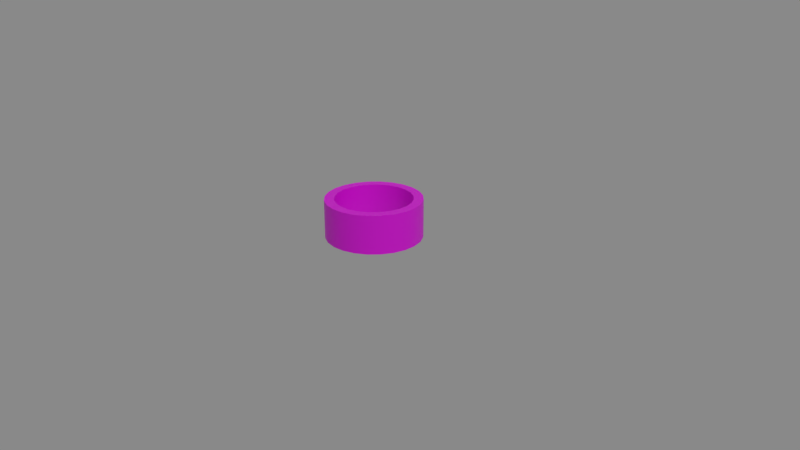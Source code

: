 # Source: anim-cam.blend  (saved by Blender 2.82.7; exported with 4.5.12 LTS)
import bpy
from mathutils import Matrix  # noqa: F401  (used for matrix-valued properties, if any)

bpy.ops.wm.read_factory_settings(use_empty=True)
scene = bpy.context.scene
scene.name = 'anim-cam-switch'

# ---- collections
col_collection_1_002 = bpy.data.collections.new('Collection 1.002'); scene.collection.children.link(col_collection_1_002)

# ---- images (referenced by path relative to the original .blend; pixels are not part of the script)
import os
ASSET_DIR = os.environ.get("B2B_ASSET_DIR", "")  # directory of the original .blend (textures are referenced by path, not embedded)
HERE = os.path.dirname(os.path.abspath(__file__))  # packed textures are extracted next to this script under _unpacked/

def load_image(name, relpath, width, height, colorspace="sRGB"):
    """Load a texture the original file referenced (path relative to the .blend, or extracted next to this script)."""
    p = next((c for c in (os.path.join(HERE, relpath), os.path.join(ASSET_DIR, relpath)) if relpath and os.path.exists(c)), "")
    if p:
        img = bpy.data.images.load(p, check_existing=True)
        img.name = name
    else:  # same state as the original file: an image datablock whose file is absent (Cycles renders it pink)
        img = bpy.data.images.new(name, width, height)
        img.source = "FILE"
        img.filepath = "//" + (relpath or name)
    img.colorspace_settings.name = colorspace
    return img
img_anim_cam_tex_png = load_image('anim-cam-tex.png', 'anim-cam-tex.png', 1024, 1024, 'sRGB')

# ---- materials (node trees are filled in below, after node groups)
mat_transparent_mat = bpy.data.materials.new('transparent-mat')
mat_transparent_mat.alpha_threshold = 0.0
mat_transparent_mat.roughness = 0.5
mat_transparent_mat.specular_intensity = 0.0
mat_anim_cam_switch = bpy.data.materials.new('anim-cam-switch')
mat_anim_cam_switch.alpha_threshold = 0.0
mat_anim_cam_switch.use_transparent_shadow = False
mat_anim_cam_switch.roughness = 0.5
mat_anim_cam_switch.specular_intensity = 0.0

# ---- node groups
ng_auto_smooth = bpy.data.node_groups.new('Auto Smooth', 'GeometryNodeTree')
_s = ng_auto_smooth.interface.new_socket(name='Geometry', in_out='OUTPUT', socket_type='NodeSocketGeometry')
_s = ng_auto_smooth.interface.new_socket(name='Geometry', in_out='INPUT', socket_type='NodeSocketGeometry')
_s = ng_auto_smooth.interface.new_socket(name='Angle', in_out='INPUT', socket_type='NodeSocketFloat')
_s.subtype = 'ANGLE'
_s.min_value = 0.0
_s.max_value = 3.142
ng_auto_smooth.is_modifier = True
_N = ng_auto_smooth.nodes; _L = ng_auto_smooth.links
n0 = _N.new('NodeGroupOutput'); n0.name = 'Group Output'; n0.location = (480, -100)
n1 = _N.new('NodeGroupInput'); n1.name = 'Group Input'; n1.location = (-420, -300)
n2 = _N.new('NodeGroupInput'); n2.name = 'Group Input.001'; n2.location = (-60, -100)
n3 = _N.new('GeometryNodeSetShadeSmooth'); n3.name = 'Set Shade Smooth'; n3.location = (120, -100)
n3.domain = 'EDGE'
n4 = _N.new('GeometryNodeSetShadeSmooth'); n4.name = 'Set Shade Smooth.001'; n4.location = (300, -100)
n5 = _N.new('GeometryNodeInputMeshEdgeAngle'); n5.name = 'Edge Angle'; n5.location = (-420, -220)
n6 = _N.new('GeometryNodeInputEdgeSmooth'); n6.name = 'Is Edge Smooth'; n6.location = (-60, -160)
n7 = _N.new('GeometryNodeInputShadeSmooth'); n7.name = 'Is Face Smooth'; n7.location = (-240, -340)
n8 = _N.new('FunctionNodeBooleanMath'); n8.name = 'Boolean Math'; n8.location = (-60, -220)
n9 = _N.new('FunctionNodeCompare'); n9.name = 'Compare'; n9.location = (-240, -180)
n9.operation = 'LESS_EQUAL'
_L.new(n5.outputs[0], n9.inputs[0])
_L.new(n4.outputs[0], n0.inputs[0])
_L.new(n1.outputs[1], n9.inputs[1])
_L.new(n9.outputs[0], n8.inputs[0])
_L.new(n7.outputs[0], n8.inputs[1])
_L.new(n2.outputs[0], n3.inputs[0])
_L.new(n6.outputs[0], n3.inputs[1])
_L.new(n3.outputs[0], n4.inputs[0])
_L.new(n8.outputs[0], n3.inputs[2])
n0.is_active_output = True

# ---- material node trees
mat_transparent_mat.use_nodes = True; mat_transparent_mat.node_tree.nodes.clear()
_N = mat_transparent_mat.node_tree.nodes; _L = mat_transparent_mat.node_tree.links
n0 = _N.new('ShaderNodeOutputMaterial'); n0.name = 'Material Output'; n0.location = (261, 307)
n0.target = 'CYCLES'
n1 = _N.new('ShaderNodeBsdfTransparent'); n1.name = 'Transparent BSDF'; n1.location = (-22, 341)
n2 = _N.new('ShaderNodeOutputMaterial'); n2.name = 'Material Output.001'; n2.location = (0, 0)
n2.target = 'EEVEE'
n3 = _N.new('ShaderNodeMixShader'); n3.name = 'Mix Shader'; n3.location = (0, 0)
n3.label = 'Disable Shadow'
n3.hide = True
n4 = _N.new('ShaderNodeLightPath'); n4.name = 'Light Path'; n4.location = (0, 0)
n4.hide = True
n5 = _N.new('ShaderNodeBsdfTransparent'); n5.name = 'Transparent BSDF.001'; n5.location = (0, 0)
n5.hide = True
_L.new(n1.outputs[0], n0.inputs[0])
_L.new(n1.outputs[0], n3.inputs[1])
_L.new(n3.outputs[0], n2.inputs[0])
_L.new(n4.outputs[1], n3.inputs[0])
_L.new(n5.outputs[0], n3.inputs[2])
n0.is_active_output = True
mat_anim_cam_switch.use_nodes = True; mat_anim_cam_switch.node_tree.nodes.clear()
_N = mat_anim_cam_switch.node_tree.nodes; _L = mat_anim_cam_switch.node_tree.links
n0 = _N.new('ShaderNodeOutputMaterial'); n0.name = 'Material Output'; n0.location = (300, 300)
n1 = _N.new('ShaderNodeBsdfPrincipled'); n1.name = 'Principled BSDF'; n1.location = (10, 300)
n1.distribution = 'GGX'
n1.subsurface_method = 'BURLEY'
n1.inputs[3].default_value = 1.45
n1.inputs[27].default_value = (0.0, 0.0, 0.0, 1.0)
n1.inputs[28].default_value = 1.0
n2 = _N.new('ShaderNodeTexImage'); n2.name = 'Image Texture'; n2.location = (-352, 285)
n2.image = img_anim_cam_tex_png
_L.new(n1.outputs[0], n0.inputs[0])
_L.new(n2.outputs[0], n1.inputs[0])
n0.is_active_output = True

# ---- world
world_world = bpy.data.worlds.new('World'); scene.world = world_world
world_world.color = (0.25, 0.25, 0.25)
world_world.use_sun_shadow = False
world_world.sun_shadow_jitter_overblur = 0.0

# ---- cameras
cam_camera_001 = bpy.data.cameras.new('Camera.001')
cam_camera_001.clip_end = 100.0
cam_camera_001.lens = 35.0
cam_camera_001.sensor_width = 32.0
cam_camera_001.sensor_height = 18.0
cam_camera_001.ortho_scale = 7.314
cam_camera_001.dof.focus_distance = 0.0
cam_camera_001.dof.aperture_fstop = 128.0

# ---- lights
light_lamp = bpy.data.lights.new('Lamp', 'SUN')
light_lamp.transmission_factor = 0.0
light_lamp.cutoff_distance = 30.0
light_lamp.angle = 0.1993
light_lamp.energy = 1.0
light_lamp.shadow_buffer_clip_start = 1.001
light_lamp.shadow_soft_size = 0.1
light_lamp.shadow_cascade_max_distance = 1000.0

# ---- meshes
me_anim_cam_prev_switch = bpy.data.meshes.new('anim-cam-prev-switch')
me_anim_cam_prev_switch.from_pydata([(0.084, -0.033, -0.033), (0.084, -0.033, 0.033), (0.084, 0.033, -0.033), (0.084, 0.033, 0.033), (0.15, -0.033, -0.033), (0.15, -0.033, 0.033), (0.15, 0.033, -0.033), (0.15, 0.033, 0.033)], [], [(0, 1, 3, 2), (2, 3, 7, 6), (6, 7, 5, 4), (4, 5, 1, 0), (2, 6, 4, 0), (7, 3, 1, 5)])
me_anim_cam_prev_switch.materials.append(mat_transparent_mat)
me_anim_cam_prev_switch.use_remesh_preserve_volume = False
me_anim_cam_prev_switch.use_remesh_preserve_attributes = False
me_anim_cam_prev_switch.use_mirror_vertex_groups = False
me_anim_cam_prev_switch.update()
me_anim_cam_next_switch = bpy.data.meshes.new('anim-cam-next-switch')
me_anim_cam_next_switch.from_pydata([(-0.084, 0.033, -0.033), (-0.084, 0.033, 0.033), (-0.084, -0.033, -0.033), (-0.084, -0.033, 0.033), (-0.15, 0.033, -0.033), (-0.15, 0.033, 0.033), (-0.15, -0.033, -0.033), (-0.15, -0.033, 0.033)], [], [(0, 1, 3, 2), (2, 3, 7, 6), (6, 7, 5, 4), (4, 5, 1, 0), (2, 6, 4, 0), (7, 3, 1, 5)])
me_anim_cam_next_switch.materials.append(mat_transparent_mat)
me_anim_cam_next_switch.use_remesh_preserve_volume = False
me_anim_cam_next_switch.use_remesh_preserve_attributes = False
me_anim_cam_next_switch.use_mirror_vertex_groups = False
me_anim_cam_next_switch.update()
me_anim_cam_switch = bpy.data.meshes.new('anim-cam-switch')
me_anim_cam_switch.from_pydata([(-2.688e-08, -0.0825, -0.033), (-2.688e-08, -0.0825, 0.033), (-0.02135, -0.07969, -0.033), (-0.02135, -0.07969, 0.033), (-0.04125, -0.07145, -0.033), (-0.04125, -0.07145, 0.033), (-0.05834, -0.05834, -0.033), (-0.05834, -0.05834, 0.033), (-0.07145, -0.04125, -0.033), (-0.07145, -0.04125, 0.033), (-0.07969, -0.02135, -0.033), (-0.07969, -0.02135, 0.033), (-0.0825, 2.065e-08, -0.033), (-0.0825, 2.065e-08, 0.033), (-0.07969, 0.02135, -0.033), (-0.07969, 0.02135, 0.033), (-0.07145, 0.04125, -0.033), (-0.07145, 0.04125, 0.033), (-0.05834, 0.05834, -0.033), (-0.05834, 0.05834, 0.033), (-0.04125, 0.07145, -0.033), (-0.04125, 0.07145, 0.033), (-0.02135, 0.07969, -0.033), (-0.02135, 0.07969, 0.033), (-5.245e-09, 0.0825, -0.033), (-5.245e-09, 0.0825, 0.033), (0.02135, 0.07969, -0.033), (0.02135, 0.07969, 0.033), (0.04125, 0.07145, -0.033), (0.04125, 0.07145, 0.033), (0.05834, 0.05834, -0.033), (0.05834, 0.05834, 0.033), (0.07145, 0.04125, -0.033), (0.07145, 0.04125, 0.033), (0.07969, 0.02135, -0.033), (0.07969, 0.02135, 0.033), (0.0825, 1.147e-08, -0.033), (0.0825, 1.147e-08, 0.033), (0.07969, -0.02135, -0.033), (0.07969, -0.02135, 0.033), (0.07145, -0.04125, -0.033), (0.07145, -0.04125, 0.033), (0.05834, -0.05834, -0.033), (0.05834, -0.05834, 0.033), (0.04125, -0.07145, -0.033), (0.04125, -0.07145, 0.033), (0.02135, -0.07969, -0.033), (0.02135, -0.07969, 0.033), (-0.05716, 0.033, 0.033), (-0.05716, 0.033, -0.033), (-0.04667, 0.04667, 0.033), (-0.04667, 0.04667, -0.033), (0.033, 0.05716, 0.033), (0.033, 0.05716, -0.033), (-0.033, 0.05716, 0.033), (-0.033, 0.05716, -0.033), (-0.06375, 0.01708, 0.033), (-0.06375, 0.01708, -0.033), (0.04667, -0.04667, 0.033), (0.04667, -0.04667, -0.033), (0.05716, -0.033, 0.033), (0.05716, -0.033, -0.033), (0.06375, 0.01708, -0.033), (0.06375, 0.01708, 0.033), (0.05716, 0.033, -0.033), (0.05716, 0.033, 0.033), (0.06375, -0.01708, 0.033), (0.06375, -0.01708, -0.033), (0.033, -0.05716, 0.033), (0.033, -0.05716, -0.033), (-0.05716, -0.033, 0.033), (-0.05716, -0.033, -0.033), (-0.04667, -0.04667, -0.033), (-0.04667, -0.04667, 0.033), (-0.01708, -0.06375, 0.033), (-0.01708, -0.06375, -0.033), (-2.151e-08, -0.066, 0.033), (-2.151e-08, -0.066, -0.033), (-0.06375, -0.01708, 0.033), (-0.06375, -0.01708, -0.033), (0.01708, -0.06375, 0.033), (0.01708, -0.06375, -0.033), (-4.196e-09, 0.066, 0.033), (-4.196e-09, 0.066, -0.033), (-0.033, -0.05716, -0.033), (-0.033, -0.05716, 0.033), (0.01708, 0.06375, 0.033), (0.01708, 0.06375, -0.033), (-0.01708, 0.06375, 0.033), (-0.01708, 0.06375, -0.033), (0.066, 9.179e-09, -0.033), (0.066, 9.179e-09, 0.033), (-0.066, 1.652e-08, 0.033), (-0.066, 1.652e-08, -0.033), (0.04667, 0.04667, -0.033), (0.04667, 0.04667, 0.033)], [], [(0, 1, 3, 2), (2, 3, 5, 4), (4, 5, 7, 6), (6, 7, 9, 8), (8, 9, 11, 10), (10, 11, 13, 12), (12, 13, 15, 14), (14, 15, 17, 16), (16, 17, 19, 18), (18, 19, 21, 20), (20, 21, 23, 22), (22, 23, 25, 24), (24, 25, 27, 26), (26, 27, 29, 28), (28, 29, 31, 30), (30, 31, 33, 32), (32, 33, 35, 34), (34, 35, 37, 36), (36, 37, 39, 38), (38, 39, 41, 40), (40, 41, 43, 42), (42, 43, 45, 44), (3, 1, 47, 45, 43, 41, 39, 37, 91, 66, 60, 58, 68, 80, 76, 74, 85, 73, 70, 78, 92, 13, 11, 9, 7, 5), (44, 45, 47, 46), (46, 47, 1, 0), (0, 2, 4, 6, 8, 10, 12, 93, 79, 71, 72, 84, 75, 77, 81, 69, 59, 61, 67, 90, 36, 38, 40, 42, 44, 46), (57, 56, 92, 93), (93, 92, 78, 79), (72, 73, 85, 84), (49, 48, 56, 57), (71, 70, 73, 72), (59, 58, 60, 61), (13, 92, 56, 48, 50, 54, 88, 82, 86, 52, 95, 65, 63, 91, 37, 35, 33, 31, 29, 27, 25, 23, 21, 19, 17, 15), (77, 76, 80, 81), (51, 50, 48, 49), (90, 91, 63, 62), (89, 88, 54, 55), (55, 54, 50, 51), (64, 65, 95, 94), (36, 90, 62, 64, 94, 53, 87, 83, 89, 55, 51, 49, 57, 93, 12, 14, 16, 18, 20, 22, 24, 26, 28, 30, 32, 34), (94, 95, 52, 53), (83, 82, 88, 89), (61, 60, 66, 67), (67, 66, 91, 90), (75, 74, 76, 77), (69, 68, 58, 59), (62, 63, 65, 64), (87, 86, 82, 83), (53, 52, 86, 87), (84, 85, 74, 75), (81, 80, 68, 69), (79, 78, 70, 71)])
me_anim_cam_switch.polygons.foreach_set('use_smooth', [True] * 52)
_uv = me_anim_cam_switch.uv_layers.new(name='UVMap')
_uv.uv.foreach_set('vector', [0.6098, 0.006594, 0.6098, 0.08359, 0.5846, 0.08359, 0.5846, 0.006594, 0.5846, 0.006594, 0.5846, 0.08359, 0.5595, 0.08359, 0.5595, 0.006594, 0.5595, 0.006594, 0.5595, 0.08359, 0.5344, 0.08359, 0.5344, 0.006594, 0.5344, 0.006594, 0.5344, 0.08359, 0.5093, 0.08359, 0.5093, 0.006594, 0.5093, 0.006594, 0.5093, 0.08359, 0.4841, 0.08359, 0.4841, 0.006594, 0.4841, 0.006594, 0.4841, 0.08359, 0.459, 0.08359, 0.459, 0.006594, 0.459, 0.006594, 0.459, 0.08359, 0.4339, 0.08359, 0.4339, 0.006594, 0.4339, 0.006594, 0.4339, 0.08359, 0.4088, 0.08359, 0.4088, 0.006594, 0.4088, 0.006594, 0.4088, 0.08359, 0.3836, 0.08359, 0.3836, 0.006594, 0.3836, 0.006594, 0.3836, 0.08359, 0.3585, 0.08359, 0.3585, 0.006594, 0.3585, 0.006594, 0.3585, 0.08359, 0.3334, 0.08359, 0.3334, 0.006594, 0.3334, 0.006594, 0.3334, 0.08359, 0.3083, 0.08359, 0.3083, 0.006594, 0.3083, 0.006594, 0.3083, 0.08359, 0.2831, 0.08359, 0.2831, 0.006594, 0.2831, 0.006594, 0.2831, 0.08359, 0.258, 0.08359, 0.258, 0.006594, 0.258, 0.006594, 0.258, 0.08359, 0.2329, 0.08359, 0.2329, 0.006594, 0.2329, 0.006594, 0.2329, 0.08359, 0.2078, 0.08359, 0.2078, 0.006594, 0.2078, 0.006594, 0.2078, 0.08359, 0.1827, 0.08359, 0.1827, 0.006594, 0.1827, 0.006594, 0.1827, 0.08359, 0.1575, 0.08359, 0.1575, 0.006594, 0.1575, 0.006594, 0.1575, 0.08359, 0.1324, 0.08359, 0.1324, 0.006594, 0.1324, 0.006594, 0.1324, 0.08359, 0.1073, 0.08359, 0.1073, 0.006594, 0.1073, 0.006594, 0.1073, 0.08359, 0.08216, 0.08359, 0.08216, 0.006594, 0.08216, 0.006594, 0.08216, 0.08359, 0.05703, 0.08359, 0.05703, 0.006594, 0.06537, 0.3454, 0.04362, 0.3328, 0.02585, 0.3151, 0.01329, 0.2933, 0.006786, 0.269, 0.006786, 0.2439, 0.01329, 0.2196, 0.02585, 0.1979, 0.04112, 0.2096, 0.03107, 0.227, 0.02587, 0.2464, 0.02587, 0.2665, 0.03107, 0.2859, 0.04112, 0.3033, 0.05533, 0.3176, 0.07274, 0.3276, 0.09215, 0.3328, 0.1123, 0.3328, 0.1317, 0.3276, 0.1491, 0.3176, 0.1633, 0.3033, 0.1786, 0.3151, 0.1608, 0.3328, 0.139, 0.3454, 0.1148, 0.3519, 0.08964, 0.3519, 0.05703, 0.006594, 0.05703, 0.08359, 0.03191, 0.08359, 0.03191, 0.006594, 0.03191, 0.006594, 0.03191, 0.08359, 0.006786, 0.08359, 0.006786, 0.006594, 0.3518, 0.1801, 0.3695, 0.1979, 0.3821, 0.2196, 0.3886, 0.2439, 0.3886, 0.269, 0.3821, 0.2933, 0.3695, 0.3151, 0.3543, 0.3033, 0.3643, 0.2859, 0.3695, 0.2665, 0.3695, 0.2464, 0.3643, 0.227, 0.3543, 0.2096, 0.3401, 0.1954, 0.3227, 0.1853, 0.3032, 0.1801, 0.2831, 0.1801, 0.2637, 0.1853, 0.2463, 0.1954, 0.2321, 0.2096, 0.2168, 0.1979, 0.2346, 0.1801, 0.2564, 0.1676, 0.2806, 0.1611, 0.3058, 0.1611, 0.33, 0.1676, 0.3485, 0.1609, 0.3485, 0.08386, 0.3686, 0.08387, 0.3686, 0.1609, 0.3686, 0.1609, 0.3686, 0.08387, 0.3887, 0.08388, 0.3887, 0.1609, 0.4289, 0.1609, 0.4289, 0.08389, 0.449, 0.0839, 0.449, 0.1609, 0.3284, 0.1608, 0.3284, 0.08386, 0.3485, 0.08386, 0.3485, 0.1609, 0.4088, 0.1609, 0.4088, 0.08388, 0.4289, 0.08389, 0.4289, 0.1609, 0.06708, 0.1608, 0.06711, 0.08377, 0.08721, 0.08377, 0.08718, 0.1608, 0.1786, 0.3151, 0.1633, 0.3033, 0.1733, 0.2859, 0.1785, 0.2665, 0.1785, 0.2464, 0.1733, 0.227, 0.1633, 0.2096, 0.1491, 0.1954, 0.1317, 0.1853, 0.1123, 0.1801, 0.09215, 0.1801, 0.07274, 0.1853, 0.05533, 0.1954, 0.04112, 0.2096, 0.02585, 0.1979, 0.04362, 0.1801, 0.06537, 0.1676, 0.08964, 0.1611, 0.1148, 0.1611, 0.139, 0.1676, 0.1608, 0.1801, 0.1786, 0.1979, 0.1911, 0.2196, 0.1976, 0.2439, 0.1976, 0.269, 0.1911, 0.2933, 0.006786, 0.1607, 0.006812, 0.08374, 0.02691, 0.08375, 0.02688, 0.1607, 0.3083, 0.1608, 0.3083, 0.08385, 0.3284, 0.08386, 0.3284, 0.1608, 0.1274, 0.1608, 0.1274, 0.08379, 0.1475, 0.08379, 0.1475, 0.1608, 0.2681, 0.1608, 0.2681, 0.08383, 0.2882, 0.08384, 0.2882, 0.1608, 0.2882, 0.1608, 0.2882, 0.08384, 0.3083, 0.08385, 0.3083, 0.1608, 0.1676, 0.1608, 0.1676, 0.0838, 0.1877, 0.08381, 0.1877, 0.1608, 0.2168, 0.1979, 0.2321, 0.2096, 0.2221, 0.227, 0.2169, 0.2464, 0.2169, 0.2665, 0.2221, 0.2859, 0.2321, 0.3033, 0.2463, 0.3176, 0.2637, 0.3276, 0.2831, 0.3328, 0.3032, 0.3328, 0.3227, 0.3276, 0.3401, 0.3176, 0.3543, 0.3033, 0.3695, 0.3151, 0.3518, 0.3328, 0.33, 0.3454, 0.3058, 0.3519, 0.2806, 0.3519, 0.2564, 0.3454, 0.2346, 0.3328, 0.2168, 0.3151, 0.2043, 0.2933, 0.1978, 0.269, 0.1978, 0.2439, 0.2043, 0.2196, 0.1877, 0.1608, 0.1877, 0.08381, 0.2078, 0.08381, 0.2078, 0.1608, 0.248, 0.1608, 0.248, 0.08383, 0.2681, 0.08383, 0.2681, 0.1608, 0.08718, 0.1608, 0.08721, 0.08377, 0.1073, 0.08378, 0.1073, 0.1608, 0.1073, 0.1608, 0.1073, 0.08378, 0.1274, 0.08379, 0.1274, 0.1608, 0.4691, 0.1609, 0.4691, 0.0839, 0.4892, 0.08391, 0.4892, 0.1609, 0.04698, 0.1608, 0.04701, 0.08376, 0.06711, 0.08377, 0.06708, 0.1608, 0.1475, 0.1608, 0.1475, 0.08379, 0.1676, 0.0838, 0.1676, 0.1608, 0.2279, 0.1608, 0.2279, 0.08382, 0.248, 0.08383, 0.248, 0.1608, 0.2078, 0.1608, 0.2078, 0.08381, 0.2279, 0.08382, 0.2279, 0.1608, 0.449, 0.1609, 0.449, 0.0839, 0.4691, 0.0839, 0.4691, 0.1609, 0.02688, 0.1607, 0.02691, 0.08375, 0.04701, 0.08376, 0.04698, 0.1608, 0.3887, 0.1609, 0.3887, 0.08388, 0.4088, 0.08388, 0.4088, 0.1609])
me_anim_cam_switch.materials.append(mat_anim_cam_switch)
me_anim_cam_switch.use_remesh_preserve_volume = False
me_anim_cam_switch.use_remesh_preserve_attributes = False
me_anim_cam_switch.use_mirror_vertex_groups = False
me_anim_cam_switch.update()

# ---- objects
ob_anim_cam_prev_switch = bpy.data.objects.new('anim-cam-prev-switch', me_anim_cam_prev_switch)
ob_anim_cam_next_switch = bpy.data.objects.new('anim-cam-next-switch', me_anim_cam_next_switch)
ob_anim_cam_switch = bpy.data.objects.new('anim-cam-switch', me_anim_cam_switch)
ob_lamp = bpy.data.objects.new('Lamp', light_lamp)
ob_anim_cam_switch_camera = bpy.data.objects.new('anim-cam-switch-camera', cam_camera_001)

# ---- transforms, parenting, visibility, modifiers, constraints
ob_anim_cam_prev_switch.location = (7.451e-09, 0.0, 1.2)
ob_anim_cam_prev_switch.visible_shadow = False
ob_anim_cam_prev_switch.lineart.crease_threshold = 0.0
ob_anim_cam_next_switch.location = (-7.451e-09, 0.0, 1.2)
ob_anim_cam_next_switch.visible_shadow = False
ob_anim_cam_next_switch.lineart.crease_threshold = 0.0
ob_anim_cam_switch.location = (0.0, 0.0, 1.2)
ob_anim_cam_switch.lineart.crease_threshold = 0.0
_m = ob_anim_cam_switch.modifiers.new('Auto Smooth', 'NODES')
_m.node_group = ng_auto_smooth
_gi = [s.identifier for s in ng_auto_smooth.interface.items_tree if s.item_type == 'SOCKET' and s.in_out == 'INPUT']
_m[_gi[1]] = 0.5236  # Angle
ob_lamp.location = (-2.7, 1.821, 5.904)
ob_lamp.rotation_euler = (0.6503, 0.05522, -2.314)
ob_lamp.lock_rotations_4d = False
ob_lamp.empty_display_type = 'ARROWS'
ob_lamp.color = (0.0, 0.0, 0.0, 0.0)
ob_lamp.hide_viewport = True
ob_lamp.lineart.crease_threshold = 0.0
ob_anim_cam_switch_camera.location = (-0.5267, 1.248, 1.733)
ob_anim_cam_switch_camera.rotation_euler = (1.186, 0.0, -2.774)
ob_anim_cam_switch_camera.lock_rotations_4d = False
ob_anim_cam_switch_camera.empty_display_type = 'ARROWS'
ob_anim_cam_switch_camera.color = (0.0, 0.0, 0.0, 0.0)
ob_anim_cam_switch_camera.hide_viewport = True
ob_anim_cam_switch_camera.display_type = 'WIRE'
ob_anim_cam_switch_camera.lineart.crease_threshold = 0.0

# ---- collection membership
col_collection_1_002.objects.link(ob_anim_cam_prev_switch)
col_collection_1_002.objects.link(ob_anim_cam_next_switch)
col_collection_1_002.objects.link(ob_anim_cam_switch)
col_collection_1_002.objects.link(ob_lamp)
col_collection_1_002.objects.link(ob_anim_cam_switch_camera)

# ---- scene / render settings (as saved in the file)
scene.camera = ob_anim_cam_switch_camera
scene.frame_start = 1; scene.frame_end = 250; scene.frame_set(1)
scene.render.engine = 'BLENDER_EEVEE_NEXT'
scene.render.resolution_percentage = 50
scene.render.dither_intensity = 0.0
scene.cycles.use_denoising = False
scene.cycles.samples = 128
scene.cycles.sampling_pattern = 'TABULATED_SOBOL'
scene.cycles.use_adaptive_sampling = False
scene.cycles.use_light_tree = False
scene.view_settings.view_transform = 'Standard'
bpy.context.view_layer.update()
